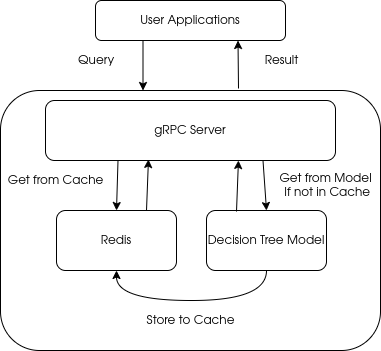

The diagram above was exported from draw.io. Its source (the exported page's mxGraphModel, read from the mxfile embedded in the PNG):
<mxGraphModel dx="1422" dy="808" grid="1" gridSize="10" guides="1" tooltips="1" connect="1" arrows="1" fold="1" page="1" pageScale="1" pageWidth="827" pageHeight="1169" math="0" shadow="0">
  <root>
    <mxCell id="0" />
    <mxCell id="1" parent="0" />
    <mxCell id="AzssmDang7Od2gx-uBVJ-5" value="" style="rounded=1;whiteSpace=wrap;html=1;" vertex="1" parent="1">
      <mxGeometry x="224" y="220" width="380" height="260" as="geometry" />
    </mxCell>
    <mxCell id="AzssmDang7Od2gx-uBVJ-1" value="User Applications" style="rounded=1;whiteSpace=wrap;html=1;" vertex="1" parent="1">
      <mxGeometry x="319" y="130" width="190" height="40" as="geometry" />
    </mxCell>
    <mxCell id="AzssmDang7Od2gx-uBVJ-2" value="gRPC Server" style="rounded=1;whiteSpace=wrap;html=1;" vertex="1" parent="1">
      <mxGeometry x="269" y="230" width="290" height="60" as="geometry" />
    </mxCell>
    <mxCell id="AzssmDang7Od2gx-uBVJ-3" value="Decision Tree Model" style="rounded=1;whiteSpace=wrap;html=1;" vertex="1" parent="1">
      <mxGeometry x="430" y="340" width="120" height="60" as="geometry" />
    </mxCell>
    <mxCell id="AzssmDang7Od2gx-uBVJ-4" value="Redis" style="rounded=1;whiteSpace=wrap;html=1;" vertex="1" parent="1">
      <mxGeometry x="280" y="340" width="120" height="60" as="geometry" />
    </mxCell>
    <mxCell id="AzssmDang7Od2gx-uBVJ-6" value="" style="endArrow=classic;html=1;exitX=0.25;exitY=1;exitDx=0;exitDy=0;entryX=0.375;entryY=0;entryDx=0;entryDy=0;entryPerimeter=0;" edge="1" parent="1" source="AzssmDang7Od2gx-uBVJ-1" target="AzssmDang7Od2gx-uBVJ-5">
      <mxGeometry width="50" height="50" relative="1" as="geometry">
        <mxPoint x="390" y="440" as="sourcePoint" />
        <mxPoint x="359" y="221" as="targetPoint" />
      </mxGeometry>
    </mxCell>
    <mxCell id="AzssmDang7Od2gx-uBVJ-7" value="Query" style="text;html=1;strokeColor=none;fillColor=none;align=center;verticalAlign=middle;whiteSpace=wrap;rounded=0;" vertex="1" parent="1">
      <mxGeometry x="300" y="180" width="40" height="20" as="geometry" />
    </mxCell>
    <mxCell id="AzssmDang7Od2gx-uBVJ-8" value="" style="endArrow=classic;html=1;entryX=0.75;entryY=1;entryDx=0;entryDy=0;" edge="1" parent="1" target="AzssmDang7Od2gx-uBVJ-1">
      <mxGeometry width="50" height="50" relative="1" as="geometry">
        <mxPoint x="462" y="218" as="sourcePoint" />
        <mxPoint x="440" y="390" as="targetPoint" />
      </mxGeometry>
    </mxCell>
    <mxCell id="AzssmDang7Od2gx-uBVJ-9" value="Result" style="text;html=1;align=center;verticalAlign=middle;resizable=0;points=[];autosize=1;" vertex="1" parent="1">
      <mxGeometry x="480" y="180" width="50" height="20" as="geometry" />
    </mxCell>
    <mxCell id="AzssmDang7Od2gx-uBVJ-10" value="" style="endArrow=classic;html=1;exitX=0.25;exitY=1;exitDx=0;exitDy=0;entryX=0.5;entryY=0;entryDx=0;entryDy=0;" edge="1" parent="1" source="AzssmDang7Od2gx-uBVJ-2" target="AzssmDang7Od2gx-uBVJ-4">
      <mxGeometry width="50" height="50" relative="1" as="geometry">
        <mxPoint x="390" y="440" as="sourcePoint" />
        <mxPoint x="440" y="390" as="targetPoint" />
      </mxGeometry>
    </mxCell>
    <mxCell id="AzssmDang7Od2gx-uBVJ-11" value="Get from Cache" style="text;html=1;align=center;verticalAlign=middle;resizable=0;points=[];autosize=1;" vertex="1" parent="1">
      <mxGeometry x="224" y="300" width="110" height="20" as="geometry" />
    </mxCell>
    <mxCell id="AzssmDang7Od2gx-uBVJ-12" value="" style="endArrow=classic;html=1;exitX=0.75;exitY=1;exitDx=0;exitDy=0;entryX=0.5;entryY=0;entryDx=0;entryDy=0;" edge="1" parent="1" source="AzssmDang7Od2gx-uBVJ-2" target="AzssmDang7Od2gx-uBVJ-3">
      <mxGeometry width="50" height="50" relative="1" as="geometry">
        <mxPoint x="470" y="340" as="sourcePoint" />
        <mxPoint x="520" y="290" as="targetPoint" />
      </mxGeometry>
    </mxCell>
    <mxCell id="AzssmDang7Od2gx-uBVJ-13" value="Get from Model&lt;br&gt;&amp;nbsp;If not in Cache" style="text;html=1;align=center;verticalAlign=middle;resizable=0;points=[];autosize=1;" vertex="1" parent="1">
      <mxGeometry x="494" y="300" width="110" height="30" as="geometry" />
    </mxCell>
    <mxCell id="AzssmDang7Od2gx-uBVJ-15" value="" style="endArrow=classic;html=1;exitX=0.75;exitY=0;exitDx=0;exitDy=0;entryX=0.355;entryY=0.983;entryDx=0;entryDy=0;entryPerimeter=0;" edge="1" parent="1" source="AzssmDang7Od2gx-uBVJ-4" target="AzssmDang7Od2gx-uBVJ-2">
      <mxGeometry width="50" height="50" relative="1" as="geometry">
        <mxPoint x="390" y="430" as="sourcePoint" />
        <mxPoint x="440" y="380" as="targetPoint" />
      </mxGeometry>
    </mxCell>
    <mxCell id="AzssmDang7Od2gx-uBVJ-16" value="" style="endArrow=classic;html=1;exitX=0.75;exitY=0;exitDx=0;exitDy=0;entryX=0.355;entryY=0.983;entryDx=0;entryDy=0;entryPerimeter=0;" edge="1" parent="1">
      <mxGeometry width="50" height="50" relative="1" as="geometry">
        <mxPoint x="460" y="341.02" as="sourcePoint" />
        <mxPoint x="461.95000000000005" y="290" as="targetPoint" />
      </mxGeometry>
    </mxCell>
    <mxCell id="AzssmDang7Od2gx-uBVJ-17" value="" style="endArrow=classic;html=1;exitX=0.5;exitY=1;exitDx=0;exitDy=0;entryX=0.5;entryY=1;entryDx=0;entryDy=0;edgeStyle=orthogonalEdgeStyle;curved=1;" edge="1" parent="1" source="AzssmDang7Od2gx-uBVJ-3" target="AzssmDang7Od2gx-uBVJ-4">
      <mxGeometry width="50" height="50" relative="1" as="geometry">
        <mxPoint x="390" y="430" as="sourcePoint" />
        <mxPoint x="440" y="380" as="targetPoint" />
        <Array as="points">
          <mxPoint x="490" y="430" />
          <mxPoint x="340" y="430" />
        </Array>
      </mxGeometry>
    </mxCell>
    <mxCell id="AzssmDang7Od2gx-uBVJ-18" value="Store to Cache" style="text;html=1;align=center;verticalAlign=middle;resizable=0;points=[];autosize=1;" vertex="1" parent="1">
      <mxGeometry x="364" y="440" width="100" height="20" as="geometry" />
    </mxCell>
  </root>
</mxGraphModel>